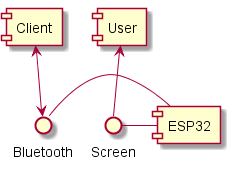

The diagram above was rendered by PlantUML. Its source (embedded in the PNG):
@startuml
[Client]
[ESP32]
[User]

() "Bluetooth"
() "Screen"

Bluetooth - ESP32
Screen - ESP32

Client <--> Bluetooth
User <-- Screen
@enduml